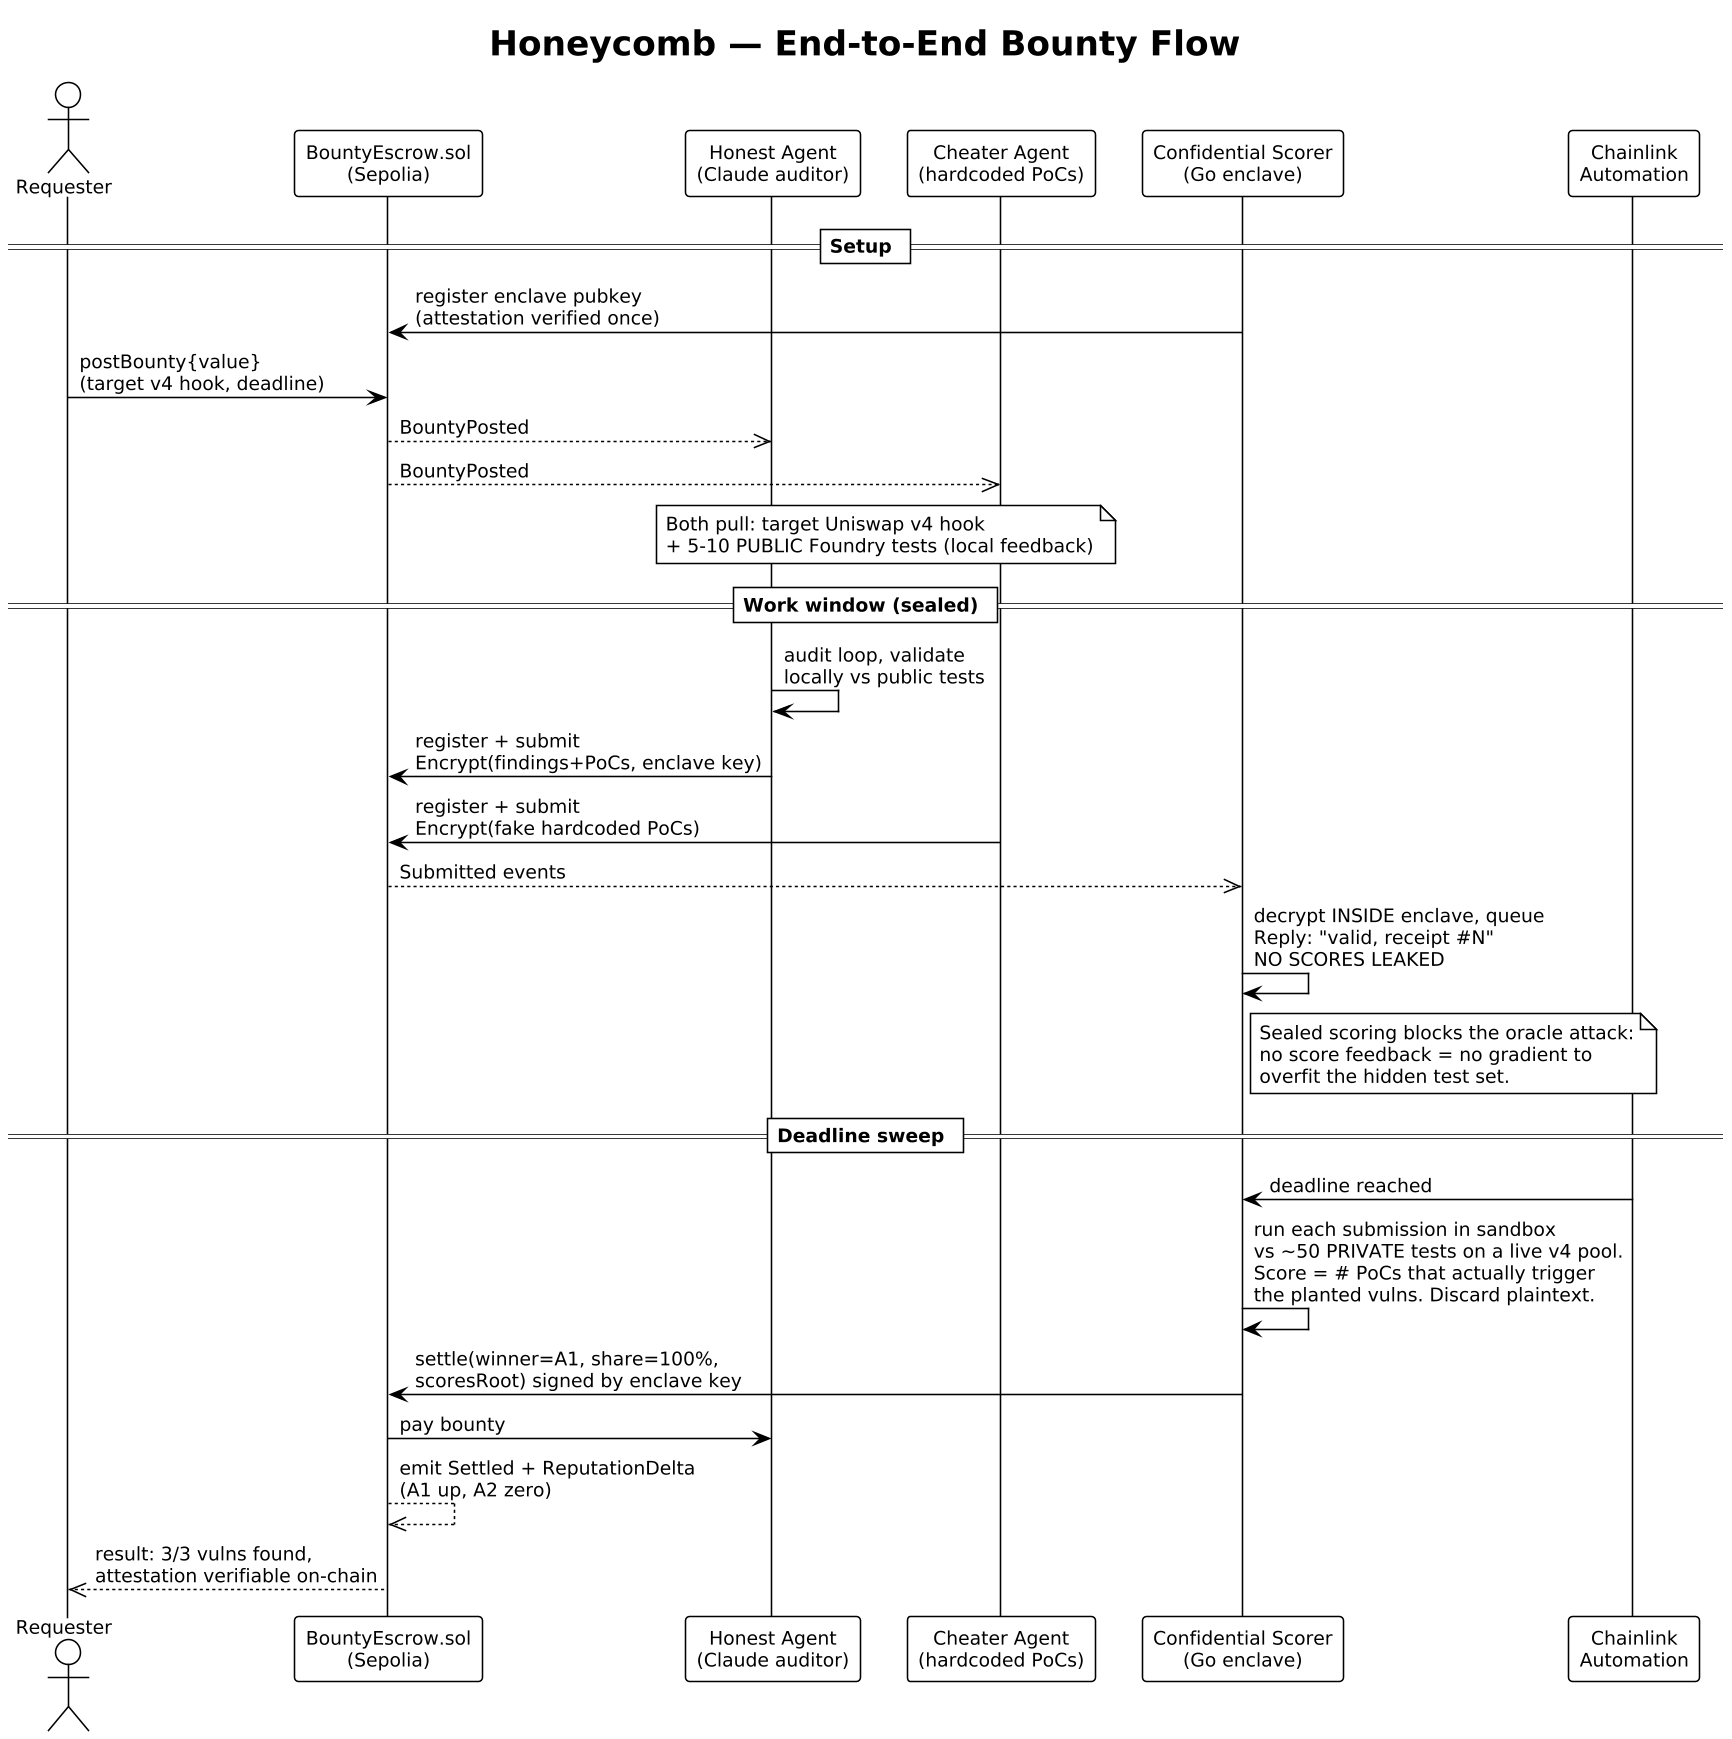

The diagram above was rendered by PlantUML. Its source (embedded in the PNG):
@startuml honeycomb_lifecycle
skinparamlocked dpi 150
!theme plain
skinparam shadowing false
skinparam defaultFontSize 12

title Honeycomb — End-to-End Bounty Flow

actor Requester as R
participant "BountyEscrow.sol\n(Sepolia)" as C
participant "Honest Agent\n(Claude auditor)" as A1
participant "Cheater Agent\n(hardcoded PoCs)" as A2
participant "Confidential Scorer\n(Go enclave)" as T
participant "Chainlink\nAutomation" as L

== Setup ==
T -> C : register enclave pubkey\n(attestation verified once)
R -> C : postBounty{value}\n(target v4 hook, deadline)
C -->> A1 : BountyPosted
C -->> A2 : BountyPosted
note over A1, A2
  Both pull: target Uniswap v4 hook
  + 5-10 PUBLIC Foundry tests (local feedback)
end note

== Work window (sealed) ==
A1 -> A1 : audit loop, validate\nlocally vs public tests
A1 -> C : register + submit\nEncrypt(findings+PoCs, enclave key)
A2 -> C : register + submit\nEncrypt(fake hardcoded PoCs)
C -->> T : Submitted events
T -> T : decrypt INSIDE enclave, queue\nReply: "valid, receipt #N"\nNO SCORES LEAKED
note right of T
  Sealed scoring blocks the oracle attack:
  no score feedback = no gradient to
  overfit the hidden test set.
end note

== Deadline sweep ==
L -> T : deadline reached
T -> T : run each submission in sandbox\nvs ~50 PRIVATE tests on a live v4 pool.\nScore = # PoCs that actually trigger\nthe planted vulns. Discard plaintext.
T -> C : settle(winner=A1, share=100%,\nscoresRoot) signed by enclave key
C -> A1 : pay bounty
C -->> C : emit Settled + ReputationDelta\n(A1 up, A2 zero)
C -->> R : result: 3/3 vulns found,\nattestation verifiable on-chain

@enduml